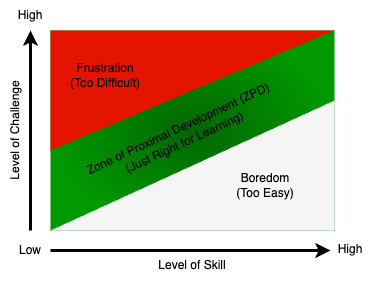

The diagram above was exported from draw.io. Its source (the exported page's mxGraphModel, read from the mxfile embedded in the PNG):
<mxGraphModel dx="966" dy="849" grid="1" gridSize="10" guides="1" tooltips="1" connect="1" arrows="1" fold="1" page="1" pageScale="1" pageWidth="900" pageHeight="1600" math="0" shadow="0">
  <root>
    <mxCell id="0" />
    <mxCell id="1" parent="0" />
    <mxCell id="2" value="" style="endArrow=classic;html=1;strokeWidth=3;" parent="1" edge="1">
      <mxGeometry width="50" height="50" relative="1" as="geometry">
        <mxPoint x="280" y="700" as="sourcePoint" />
        <mxPoint x="560" y="700" as="targetPoint" />
      </mxGeometry>
    </mxCell>
    <mxCell id="3" value="" style="endArrow=classic;html=1;strokeWidth=3;" parent="1" edge="1">
      <mxGeometry width="50" height="50" relative="1" as="geometry">
        <mxPoint x="260" y="680" as="sourcePoint" />
        <mxPoint x="260" y="480" as="targetPoint" />
      </mxGeometry>
    </mxCell>
    <mxCell id="20" value="Low" style="text;html=1;strokeColor=none;fillColor=none;align=center;verticalAlign=middle;whiteSpace=wrap;rounded=0;" parent="1" vertex="1">
      <mxGeometry x="230" y="685" width="60" height="30" as="geometry" />
    </mxCell>
    <mxCell id="21" value="High" style="text;html=1;strokeColor=none;fillColor=none;align=center;verticalAlign=middle;whiteSpace=wrap;rounded=0;" parent="1" vertex="1">
      <mxGeometry x="230" y="450" width="60" height="30" as="geometry" />
    </mxCell>
    <mxCell id="22" value="High" style="text;html=1;strokeColor=none;fillColor=none;align=center;verticalAlign=middle;whiteSpace=wrap;rounded=0;" parent="1" vertex="1">
      <mxGeometry x="550" y="684" width="60" height="30" as="geometry" />
    </mxCell>
    <mxCell id="23" value="Level of Challenge" style="text;html=1;strokeColor=none;fillColor=none;align=center;verticalAlign=middle;whiteSpace=wrap;rounded=0;rotation=-90;" parent="1" vertex="1">
      <mxGeometry x="180" y="565" width="130" height="30" as="geometry" />
    </mxCell>
    <mxCell id="24" value="Level of Skill" style="text;html=1;strokeColor=none;fillColor=none;align=center;verticalAlign=middle;whiteSpace=wrap;rounded=0;rotation=0;" parent="1" vertex="1">
      <mxGeometry x="357" y="700" width="130" height="30" as="geometry" />
    </mxCell>
    <mxCell id="15" value="" style="rounded=0;whiteSpace=wrap;html=1;rotation=0;strokeColor=none;fillColor=#006600;gradientColor=#009900;gradientDirection=radial;" parent="1" vertex="1">
      <mxGeometry x="280" y="480" width="284" height="200" as="geometry" />
    </mxCell>
    <mxCell id="14" value="" style="shape=manualInput;whiteSpace=wrap;html=1;size=150;direction=west;fillColor=#e51400;fontColor=#ffffff;strokeColor=none;" parent="1" vertex="1">
      <mxGeometry x="280" y="480" width="284" height="120" as="geometry" />
    </mxCell>
    <mxCell id="18" value="" style="shape=manualInput;whiteSpace=wrap;html=1;size=150;direction=east;fillColor=#f5f5f5;fontColor=#333333;strokeColor=none;flipV=0;" parent="1" vertex="1">
      <mxGeometry x="280" y="550" width="284" height="130" as="geometry" />
    </mxCell>
    <mxCell id="25" value="Frustration&lt;br&gt;(Too Difficult)" style="text;html=1;strokeColor=none;fillColor=none;align=center;verticalAlign=middle;whiteSpace=wrap;rounded=0;rotation=0;" parent="1" vertex="1">
      <mxGeometry x="290" y="510" width="90" height="30" as="geometry" />
    </mxCell>
    <mxCell id="26" value="Zone of Proximal Development (ZPD)&lt;br&gt;(Just Right for Learning)" style="text;html=1;strokeColor=none;fillColor=none;align=center;verticalAlign=middle;whiteSpace=wrap;rounded=0;rotation=-25;" parent="1" vertex="1">
      <mxGeometry x="271.1" y="569.85" width="280" height="30" as="geometry" />
    </mxCell>
    <mxCell id="27" value="&lt;font color=&quot;#000000&quot;&gt;Boredom&lt;br&gt;(Too Easy)&lt;/font&gt;" style="text;html=1;strokeColor=none;fillColor=none;align=center;verticalAlign=middle;whiteSpace=wrap;rounded=0;rotation=0;" parent="1" vertex="1">
      <mxGeometry x="450" y="620" width="90" height="30" as="geometry" />
    </mxCell>
  </root>
</mxGraphModel>